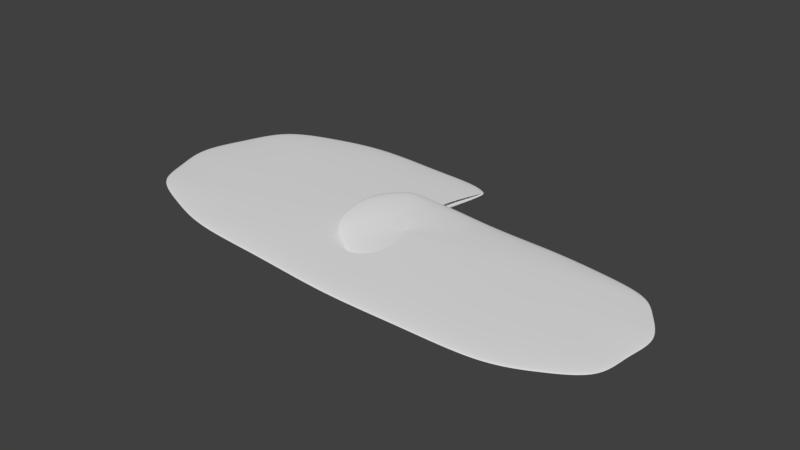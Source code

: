 # Source: skrepka.blend  (saved by Blender 2.79.0; exported with 4.5.12 LTS)
import bpy
from mathutils import Matrix  # noqa: F401  (used for matrix-valued properties, if any)

bpy.ops.wm.read_factory_settings(use_empty=True)
scene = bpy.context.scene
scene.name = 'Scene'

# ---- collections
col_collection_1 = bpy.data.collections.new('Collection 1'); scene.collection.children.link(col_collection_1)

# ---- world
world_world = bpy.data.worlds.new('World'); scene.world = world_world
world_world.color = (0.05088, 0.05088, 0.05088)
world_world.use_sun_shadow = False
world_world.sun_shadow_jitter_overblur = 0.0
world_world.cycles.sampling_method = 'MANUAL'

# ---- meshes
me_x = bpy.data.meshes.new('Цилиндр')
me_x.from_pydata([(116.1, -93.45, -39.72), (38.22, -91.0, -36.8), (64.02, -55.69, -43.59), (39.72, -51.74, -37.05), (-14.28, -52.01, -35.01), (-56.92, -51.08, -33.41), (-70.0, -50.01, -32.92), (-84.33, -27.33, -32.5), (-83.38, 9.083, -32.72), (-51.1, 30.86, -34.04), (33.6, 32.42, -37.24), (125.7, 31.75, -40.71), (170.7, 12.63, -42.31), (179.4, -18.05, -42.48), (169.4, -69.86, -41.85), (116.6, -85.48, -39.78), (38.17, -81.89, -36.84), (70.4, 0.6904, -46.29), (44.4, 14.22, -36.36), (-3.863, 16.08, -35.17), (-3.873, 10.37, -35.14), (42.51, 8.519, -35.61), (66.94, -2.318, -44.95), (69.4, -29.52, -45.77), (61.53, -48.63, -42.67), (46.48, -51.93, -36.87), (46.73, -51.92, -33.66), (61.78, -48.62, -39.46), (69.65, -29.51, -42.56), (67.19, -2.303, -41.74), (42.77, 8.534, -32.4), (-3.622, 10.39, -31.93), (-3.611, 16.1, -31.96), (44.66, 14.23, -33.16), (70.65, 0.7054, -43.08), (38.42, -81.88, -33.63), (116.9, -85.47, -36.57), (169.7, -69.85, -38.64), (179.6, -18.03, -39.27), (170.9, 12.64, -39.1), (125.9, 31.76, -37.5), (33.85, 32.44, -34.03), (-50.84, 30.88, -30.83), (-83.13, 9.098, -29.51), (-84.08, -27.31, -29.29), (-69.75, -50.0, -29.72), (-56.67, -51.07, -30.2), (-14.03, -51.99, -31.81), (39.97, -51.72, -33.84), (64.28, -55.68, -40.38), (38.47, -90.98, -33.59), (116.4, -93.44, -36.51), (176.5, -77.21, -38.86), (189.3, -19.12, -39.63), (177.7, 19.5, -39.39), (128.2, 38.6, -37.62), (36.65, 40.98, -34.18), (-51.46, 40.54, -30.86), (-89.99, 15.32, -29.28), (-92.04, -26.78, -28.99), (-74.83, -57.42, -29.49), (-20.25, -58.28, -31.54), (47.97, -59.65, -34.1), (73.41, -31.2, -44.0), (176.3, -77.22, -42.07), (189.1, -19.13, -42.84), (177.5, 19.49, -42.6), (127.9, 38.58, -40.83), (36.4, 40.97, -37.39), (-51.71, 40.53, -34.07), (-90.24, 15.31, -32.49), (-92.29, -26.8, -32.2), (-75.08, -57.43, -32.7), (-20.5, -58.3, -34.75), (47.72, -59.66, -37.31), (73.16, -31.22, -47.21)], [], [(41, 42, 9, 10), (55, 54, 66, 67), (27, 28, 23, 24), (40, 41, 10, 11), (54, 53, 65, 66), (26, 27, 24, 25), (39, 40, 11, 12), (53, 52, 64, 65), (48, 26, 25, 3), (38, 39, 12, 13), (52, 51, 0, 64), (37, 38, 13, 14), (51, 50, 1, 0), (36, 37, 14, 15), (63, 49, 2, 75), (34, 63, 75, 17), (35, 36, 15, 16), (49, 62, 74, 2), (62, 61, 73, 74), (50, 35, 16, 1), (47, 48, 3, 4), (61, 60, 72, 73), (33, 34, 17, 18), (46, 47, 4, 5), (60, 59, 71, 72), (32, 33, 18, 19), (45, 46, 5, 6), (59, 58, 70, 71), (31, 32, 19, 20), (44, 45, 6, 7), (58, 57, 69, 70), (3, 25, 24, 23, 22, 21, 20, 19, 18, 17, 75, 2, 74, 73, 72, 71, 70, 69, 68, 67, 66, 65, 64, 0, 1, 16, 15, 14, 13, 12, 11, 10, 9, 8, 7, 6, 5, 4), (48, 47, 46, 45, 44, 43, 42, 41, 40, 39, 38, 37, 36, 35, 50, 51, 52, 53, 54, 55, 56, 57, 58, 59, 60, 61, 62, 49, 63, 34, 33, 32, 31, 30, 29, 28, 27, 26), (28, 29, 22, 23), (56, 55, 67, 68), (42, 43, 8, 9), (29, 30, 21, 22), (57, 56, 68, 69), (43, 44, 7, 8), (30, 31, 20, 21)])
me_x.polygons.foreach_set('use_smooth', [True] * 40)
me_x.use_remesh_preserve_volume = False
me_x.use_remesh_preserve_attributes = False
me_x.use_mirror_vertex_groups = False
me_x.update()

# ---- objects
ob_skrepka = bpy.data.objects.new('skrepka', me_x)

# ---- transforms, parenting, visibility, modifiers, constraints
ob_skrepka.location = (0.0, 0.0, 0.0)
ob_skrepka.scale = (-0.01602, -0.01602, -0.01602)
ob_skrepka.lineart.crease_threshold = 0.0
_m = ob_skrepka.modifiers.new('Объёмность', 'SOLIDIFY')
_m.thickness = 0.673
_m.offset = 1.0
_m.nonmanifold_thickness_mode = 'FIXED'
_m.nonmanifold_merge_threshold = 0.0003
_m = ob_skrepka.modifiers.new('Subsurf', 'SUBSURF')
_m.uv_smooth = 'NONE'
_m.levels = 0
_m.render_levels = 6
_m.show_only_control_edges = False

# ---- collection membership
col_collection_1.objects.link(ob_skrepka)

# ---- scene / render settings (as saved in the file)
scene.frame_start = 1; scene.frame_end = 250; scene.frame_set(1)
scene.render.engine = 'BLENDER_EEVEE_NEXT'
scene.render.resolution_percentage = 50
scene.render.dither_intensity = 0.0
scene.cycles.use_denoising = False
scene.cycles.samples = 128
scene.cycles.sampling_pattern = 'TABULATED_SOBOL'
scene.cycles.use_adaptive_sampling = False
scene.cycles.use_light_tree = False
scene.cycles.blur_glossy = 0.0
scene.cycles.sample_clamp_indirect = 0.0
scene.view_settings.view_transform = 'Standard'
bpy.context.view_layer.update()

# ---- added for rendering (the .blend has no active camera and no usable light): camera, sun
cam_auto = bpy.data.cameras.new('AutoCamera')
cam_auto.lens = 50.0
cam_auto.sensor_width = 36.0
cam_auto.clip_end = 1000.0
ob_auto_camera = bpy.data.objects.new('AutoCamera', cam_auto)
scene.collection.objects.link(ob_auto_camera)
ob_auto_camera.location = (3.87705, -5.16464, 4.33382)
ob_auto_camera.rotation_euler = (1.09748, -7.21219e-08, 0.694738)
scene.camera = ob_auto_camera
light_auto_sun = bpy.data.lights.new('AutoSun', 'SUN')
light_auto_sun.energy = 3.0
light_auto_sun.angle = 0.0523599
ob_auto_sun = bpy.data.objects.new('AutoSun', light_auto_sun)
scene.collection.objects.link(ob_auto_sun)
ob_auto_sun.rotation_euler = (0.872665, 0.174533, 0.523599)
bpy.context.view_layer.update()
